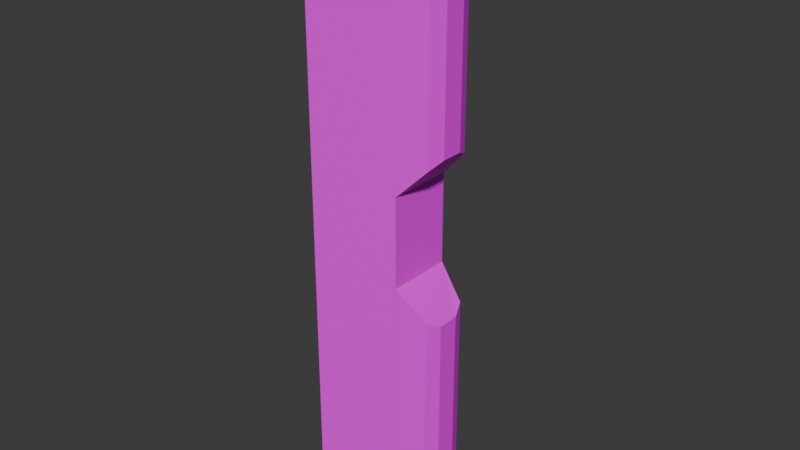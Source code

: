 # Source: help_point.blend  (saved by Blender 4.2.66; exported with 4.5.12 LTS)
import bpy
from mathutils import Matrix  # noqa: F401  (used for matrix-valued properties, if any)

bpy.ops.wm.read_factory_settings(use_empty=True)
scene = bpy.context.scene
scene.name = 'Scene'

# ---- collections
col_collection = bpy.data.collections.new('Collection'); scene.collection.children.link(col_collection)

# ---- images (referenced by path relative to the original .blend; pixels are not part of the script)
import os
ASSET_DIR = os.environ.get("B2B_ASSET_DIR", "")  # directory of the original .blend (textures are referenced by path, not embedded)
HERE = os.path.dirname(os.path.abspath(__file__))  # packed textures are extracted next to this script under _unpacked/

def load_image(name, relpath, width, height, colorspace="sRGB"):
    """Load a texture the original file referenced (path relative to the .blend, or extracted next to this script)."""
    p = next((c for c in (os.path.join(HERE, relpath), os.path.join(ASSET_DIR, relpath)) if relpath and os.path.exists(c)), "")
    if p:
        img = bpy.data.images.load(p, check_existing=True)
        img.name = name
    else:  # same state as the original file: an image datablock whose file is absent (Cycles renders it pink)
        img = bpy.data.images.new(name, width, height)
        img.source = "FILE"
        img.filepath = "//" + (relpath or name)
    img.colorspace_settings.name = colorspace
    return img
img_help_point_interface_texture_png = load_image('help_point_Interface_texture.png', 'help_point_Interface_texture.png', 1024, 1024, 'sRGB')
img_help_point_interface_texture_2_png = load_image('help_point_Interface_texture_2.png', 'help_point_Interface_texture_2.png', 1024, 1024, 'sRGB')
img_help_point_led_png = load_image('help_point_LED.png', 'help_point_LED.png', 1024, 1024, 'sRGB')
img_help_point_led_2_png = load_image('help_point_LED_2.png', 'help_point_LED_2.png', 1024, 1024, 'sRGB')

# ---- materials (node trees are filled in below, after node groups)
mat_station_interface_1 = bpy.data.materials.new('Station_Interface_1')
mat_station_interface_2 = bpy.data.materials.new('Station_Interface_2')
mat_led = bpy.data.materials.new('LED')
mat_base = bpy.data.materials.new('Base')

# ---- material node trees
mat_station_interface_1.use_nodes = True; mat_station_interface_1.node_tree.nodes.clear()
_N = mat_station_interface_1.node_tree.nodes; _L = mat_station_interface_1.node_tree.links
n0 = _N.new('ShaderNodeBsdfPrincipled'); n0.name = 'Principled BSDF'; n0.location = (10, 300)
n1 = _N.new('ShaderNodeOutputMaterial'); n1.name = 'Material Output'; n1.location = (300, 300)
n2 = _N.new('ShaderNodeTexImage'); n2.name = 'Image Texture'; n2.location = (-180, 280)
n2.image = img_help_point_interface_texture_png
n2.interpolation = 'Closest'
n2.extension = 'EXTEND'
_L.new(n0.outputs[0], n1.inputs[0])
_L.new(n2.outputs[0], n0.inputs[0])
n1.is_active_output = True
mat_station_interface_2.use_nodes = True; mat_station_interface_2.node_tree.nodes.clear()
_N = mat_station_interface_2.node_tree.nodes; _L = mat_station_interface_2.node_tree.links
n0 = _N.new('ShaderNodeBsdfPrincipled'); n0.name = 'Principled BSDF'; n0.location = (10, 300)
n1 = _N.new('ShaderNodeOutputMaterial'); n1.name = 'Material Output'; n1.location = (300, 300)
n2 = _N.new('ShaderNodeTexImage'); n2.name = 'Image Texture'; n2.location = (-280, 280)
n2.image = img_help_point_interface_texture_2_png
n2.interpolation = 'Closest'
n2.extension = 'EXTEND'
_L.new(n0.outputs[0], n1.inputs[0])
_L.new(n2.outputs[0], n0.inputs[0])
n1.is_active_output = True
mat_led.use_nodes = True; mat_led.node_tree.nodes.clear()
_N = mat_led.node_tree.nodes; _L = mat_led.node_tree.links
n0 = _N.new('ShaderNodeBsdfPrincipled'); n0.name = 'Principled BSDF'; n0.location = (10, 300)
n1 = _N.new('ShaderNodeOutputMaterial'); n1.name = 'Material Output'; n1.location = (300, 300)
n2 = _N.new('ShaderNodeTexImage'); n2.name = 'Image Texture'; n2.location = (-280, 280)
n2.image = img_help_point_led_png
n2.interpolation = 'Closest'
n2.extension = 'EXTEND'
_L.new(n0.outputs[0], n1.inputs[0])
_L.new(n2.outputs[0], n0.inputs[0])
n1.is_active_output = True
mat_base.use_nodes = True; mat_base.node_tree.nodes.clear()
_N = mat_base.node_tree.nodes; _L = mat_base.node_tree.links
n0 = _N.new('ShaderNodeBsdfPrincipled'); n0.name = 'Principled BSDF'; n0.location = (10, 300)
n1 = _N.new('ShaderNodeOutputMaterial'); n1.name = 'Material Output'; n1.location = (300, 300)
n2 = _N.new('ShaderNodeTexImage'); n2.name = 'Image Texture'; n2.location = (-280, 280)
n2.image = img_help_point_led_2_png
n2.interpolation = 'Closest'
n2.extension = 'EXTEND'
_L.new(n0.outputs[0], n1.inputs[0])
_L.new(n2.outputs[0], n0.inputs[0])
n1.is_active_output = True

# ---- world
world_world = bpy.data.worlds.new('World'); scene.world = world_world
world_world.use_nodes = True; world_world.node_tree.nodes.clear()
_N = world_world.node_tree.nodes; _L = world_world.node_tree.links
n0 = _N.new('ShaderNodeOutputWorld'); n0.name = 'World Output'; n0.location = (300, 300)
n1 = _N.new('ShaderNodeBackground'); n1.name = 'Background'; n1.location = (10, 300)
n1.inputs[0].default_value = (0.05088, 0.05088, 0.05088, 1.0)
_L.new(n1.outputs[0], n0.inputs[0])
n0.is_active_output = True
world_world.color = (0.05088, 0.05088, 0.05088)
world_world.sun_shadow_jitter_overblur = 0.0

# ---- meshes
me_cube_002 = bpy.data.meshes.new('Cube.002')
me_cube_002.from_pydata([(-1.0, -1.0, -1.0), (-1.0, -1.0, 1.0), (1.0, -1.0, -1.0), (1.0, -1.0, 1.0), (-1.0, 1.0, -0.208), (-1.0, 0.4031, -0.6335), (-1.0, 0.8999, -0.4776), (-1.0, 0.4031, 0.6335), (-1.0, 1.0, 0.208), (-1.0, 0.8999, 0.4776), (1.0, 0.4031, -0.6335), (1.0, 1.0, -0.208), (1.0, 0.8999, -0.4776), (1.0, 1.0, 0.208), (1.0, 0.4031, 0.6335), (1.0, 0.8999, 0.4776), (0.1459, 0.4031, -0.6335), (0.2432, 0.8999, -0.4776), (0.2675, 1.0, -0.208), (0.1459, 0.4031, 0.6335), (0.2432, 0.8999, 0.4776), (0.2675, 1.0, 0.208), (-0.1568, 0.4031, -0.6335), (-0.2541, 0.8999, 0.4776), (-0.2784, 1.0, 0.208), (-0.2541, 0.8999, -0.4776), (-0.2784, 1.0, -0.208), (-0.1568, 0.4031, 0.6335), (1.0, -1.0, 1.0), (1.0, -1.0, -1.0), (1.0, 0.8999, -0.4776), (1.0, 1.0, -0.208), (1.0, 0.8999, 0.4776), (1.0, 1.0, 0.208), (1.0, -1.0, 1.0), (1.0, -1.0, -1.0), (1.0, 0.8999, -0.4776), (1.0, 1.0, -0.208), (1.0, 0.8999, 0.4776), (1.0, 1.0, 0.208), (-1.0, -1.0, 1.0), (1.0, -1.0, 1.0), (1.0, -1.0, 1.0), (1.0, -1.0, -1.0), (1.0, 0.8999, -0.4776), (1.0, 1.0, -0.208), (1.0, 0.8999, 0.4776), (1.0, 1.0, 0.208), (-1.0, -1.0, 1.0), (1.0, -1.0, 1.0), (1.0, -1.0, 1.0), (1.0, -1.0, -1.0), (1.0, 0.8999, -0.4776), (1.0, 1.0, -0.208), (1.0, 0.8999, 0.4776), (1.0, 1.0, 0.208), (-0.17, -1.0, 1.0), (-0.17, -1.0, -1.0), (-0.17, -1.0, 1.0), (-0.17, -1.0, 1.0), (0.415, -1.0, 1.0), (0.415, -1.0, 1.0), (0.415, -1.0, 1.0)], [], [(18, 21, 13, 11), (22, 16, 10, 2, 57), (0, 1, 7, 9, 8, 4, 6, 5), (22, 5, 6, 25), (25, 6, 4, 26), (19, 14, 15, 20), (20, 15, 13, 21), (56, 1, 0, 57), (12, 17, 18, 11), (10, 16, 17, 12), (22, 25, 26, 24, 23, 27), (4, 8, 24, 26), (7, 27, 23, 9), (9, 23, 24, 8), (21, 18, 17, 16, 19, 20), (27, 19, 16, 22), (31, 33, 39, 37), (12, 11, 31, 30), (44, 52, 53, 55, 54, 46, 38, 32, 15, 14, 3, 28, 34, 42, 50, 51, 43, 35, 29, 2, 10, 12, 30, 36), (11, 13, 33, 31), (13, 15, 32, 33), (3, 2, 29, 28), (37, 39, 47, 45), (33, 32, 38, 39), (30, 31, 37, 36), (28, 29, 35, 34), (45, 47, 55, 53), (34, 35, 43, 42), (60, 3, 41, 61), (36, 37, 45, 44), (39, 38, 46, 47), (59, 27, 7, 1, 40, 48), (42, 43, 51, 50), (44, 45, 53, 52), (47, 46, 54, 55), (61, 41, 49, 62), (40, 58, 59, 48), (1, 56, 58, 40), (49, 41, 3, 14, 19, 27, 59, 62), (5, 22, 57, 0), (58, 61, 62, 59), (56, 60, 61, 58), (3, 60, 56, 57, 2)])
me_cube_002.polygons.foreach_set('material_index', [3, 3, 3, 2, 2, 3, 3, 3, 3, 3, 1, 2, 2, 2, 1, 0, 3, 3, 3, 3, 3, 3, 3, 3, 3, 3, 3, 3, 3, 3, 3, 2, 3, 3, 3, 3, 3, 3, 3, 2, 3, 3, 3])
_uv = me_cube_002.uv_layers.new(name='UVMap')
_uv.uv.foreach_set('vector', [0.6804, 1.292, 0.3196, 1.292, 0.3196, -1.399, 0.6804, -1.399, 1.05, 2.85, 1.05, 1.738, 1.05, -1.399, 1.367, -1.399, 1.367, 2.899, 0.375, 0.0, 0.625, 0.0, 0.625, 0.2073, 0.6046, 0.2375, 0.5466, 0.25, 0.4534, 0.25, 0.3954, 0.2375, 0.375, 0.2073, 0.8168, -0.4806, 0.8168, 1.109, 0.7388, 1.109, 0.7388, -0.3001, 0.7388, -0.3001, 0.7388, 1.109, 0.604, 1.109, 0.604, -0.2558, -0.04956, 1.738, -0.04956, -1.399, 0.08569, -1.399, 0.08569, 1.381, 0.08569, 1.381, 0.08569, -1.399, 0.3196, -1.399, 0.3196, 1.292, 0.625, 0.8963, 0.625, 1.0, 0.375, 1.0, 0.375, 0.8963, 0.9143, -1.399, 0.9143, 1.381, 0.6804, 1.292, 0.6804, -1.399, 1.05, -1.399, 1.05, 1.738, 0.9143, 1.381, 0.9143, -1.399, 0.99, 0.5673, 0.8694, 0.8111, 0.6609, 0.959, 0.3392, 0.959, 0.1306, 0.8111, 0.01009, 0.5673, 0.604, 1.109, 0.396, 1.109, 0.396, -0.2558, 0.604, -0.2558, 0.1832, 1.109, 0.1832, -0.4806, 0.2612, -0.3001, 0.2612, 1.109, 0.2612, 1.109, 0.2612, -0.3001, 0.396, -0.2558, 0.396, 1.109, 0.4043, 0.0677, 0.6039, 0.0677, 0.8056, 0.1327, 0.904, 0.3913, 0.1041, 0.3913, 0.2025, 0.1327, 0.0, 1.341, 0.0, -0.25, 1.0, -0.25, 1.0, 1.341, 0.4534, 0.5, 0.5466, 0.5, 0.5466, 0.5, 0.4534, 0.5, 0.375, 0.5, 0.4534, 0.5, 0.4534, 0.5, 0.375, 0.5, 0.375, 0.001063, 0.3954, 0.01358, 0.4534, 0.001063, 0.5466, 0.001063, 0.625, 0.001063, 0.625, 0.001063, 0.625, 0.001063, 0.625, 0.001063, 0.625, 0.001063, 0.625, 0.01839, 0.625, 0.02304, 0.625, 0.02304, 0.625, 0.02304, 0.625, 0.02304, 0.625, 0.02304, 0.375, 0.02304, 0.375, 0.02304, 0.375, 0.02304, 0.375, 0.02304, 0.375, 0.02304, 0.375, 0.01839, 0.375, 0.001063, 0.375, 0.001063, 0.375, 0.001063, 0.4534, 0.5, 0.5466, 0.5, 0.5466, 0.5, 0.4534, 0.5, 0.5466, 0.5, 0.625, 0.5, 0.625, 0.5, 0.5466, 0.5, 0.625, 0.75, 0.375, 0.75, 0.375, 0.75, 0.625, 0.75, 0.4534, 0.5, 0.5466, 0.5, 0.5466, 0.5, 0.4534, 0.5, 0.5466, 0.5, 0.625, 0.5, 0.625, 0.5, 0.5466, 0.5, 0.375, 0.5, 0.4534, 0.5, 0.4534, 0.5, 0.375, 0.5, 0.625, 0.75, 0.375, 0.75, 0.375, 0.75, 0.625, 0.75, 0.4534, 0.5, 0.5466, 0.5, 0.5466, 0.5, 0.4534, 0.5, 0.625, 0.75, 0.375, 0.75, 0.375, 0.75, 0.625, 0.75, -0.3909, 0.75, -0.3909, -1.399, -0.3909, -1.399, -0.3909, 0.75, 0.375, 0.5, 0.4534, 0.5, 0.4534, 0.5, 0.375, 0.5, 0.5466, 0.5, 0.625, 0.5, 0.625, 0.5, 0.5466, 0.5, 0.0, -0.4432, 0.1832, -0.4806, 0.1832, 1.109, 0.0, 1.109, 0.0, 1.109, 0.0, 1.109, 0.625, 0.75, 0.375, 0.75, 0.375, 0.75, 0.625, 0.75, 0.375, 0.5, 0.4534, 0.5, 0.4534, 0.5, 0.375, 0.5, 0.5466, 0.5, 0.625, 0.5, 0.625, 0.5, 0.5466, 0.5, -0.3909, 0.75, -0.3909, -1.399, -0.3909, -1.399, -0.3909, 0.75, 0.625, 0.0, 0.7713, 0.75, 0.7713, 0.75, 0.625, 0.0, 0.625, 0.0, 0.7713, 0.75, 0.7713, 0.75, 0.625, 0.0, -0.3674, -1.399, -0.3674, -1.399, -0.3674, -1.399, -0.04956, -1.399, -0.04956, 1.738, -0.04956, 2.85, -0.3674, 2.899, -0.3674, 0.75, 0.8168, 1.109, 0.8168, -0.4806, 1.0, -0.4432, 1.0, 1.109, -0.3909, 2.899, -0.3909, 0.75, -0.3909, 0.75, -0.3909, 2.899, 0.625, 0.8963, 0.625, 0.8231, 0.625, 0.8231, 0.625, 0.8963, 0.625, -0.02507, 0.625, 0.04806, 0.625, 0.1212, 0.375, 0.1212, 0.375, -0.02507])
me_cube_002.materials.append(mat_station_interface_1)
me_cube_002.materials.append(mat_station_interface_2)
me_cube_002.materials.append(mat_led)
me_cube_002.materials.append(mat_base)
me_cube_002.update()

# ---- objects
ob_cube = bpy.data.objects.new('Cube', me_cube_002)

# ---- transforms, parenting, visibility, modifiers, constraints
ob_cube.location = (0.0, 0.0, 2.05)
ob_cube.rotation_euler = (1.571, 1.571, 0.0)
ob_cube.scale = (2.056, 0.392, 0.362)

# ---- collection membership
col_collection.objects.link(ob_cube)

# ---- scene / render settings (as saved in the file)
scene.frame_start = 1; scene.frame_end = 250; scene.frame_set(2)
scene.render.engine = 'BLENDER_EEVEE_NEXT'
bpy.context.view_layer.update()

# ---- added for rendering (the .blend has no active camera and no usable light): camera, sun
cam_auto = bpy.data.cameras.new('AutoCamera')
cam_auto.lens = 50.0
cam_auto.sensor_width = 36.0
cam_auto.clip_end = 1000.0
ob_auto_camera = bpy.data.objects.new('AutoCamera', cam_auto)
scene.collection.objects.link(ob_auto_camera)
ob_auto_camera.location = (3.93101, -4.71721, 5.19481)
ob_auto_camera.rotation_euler = (1.09748, -7.21219e-08, 0.694738)
scene.camera = ob_auto_camera
light_auto_sun = bpy.data.lights.new('AutoSun', 'SUN')
light_auto_sun.energy = 3.0
light_auto_sun.angle = 0.0523599
ob_auto_sun = bpy.data.objects.new('AutoSun', light_auto_sun)
scene.collection.objects.link(ob_auto_sun)
ob_auto_sun.rotation_euler = (0.872665, 0.174533, 0.523599)
bpy.context.view_layer.update()
